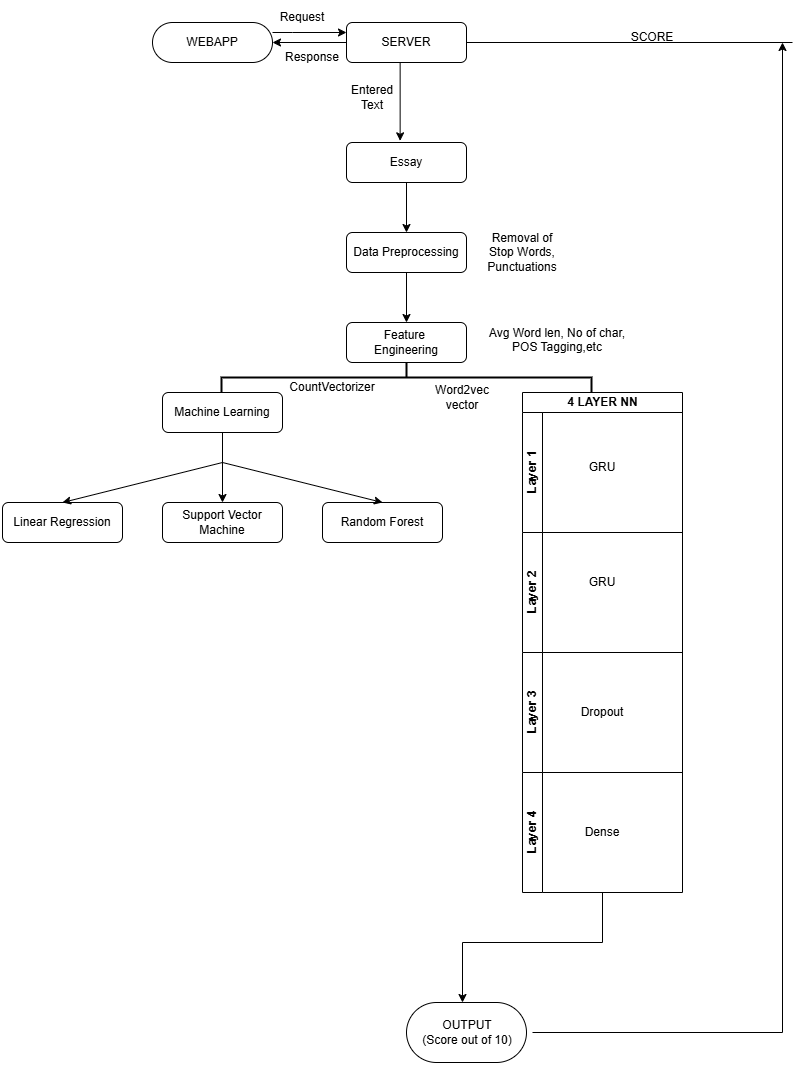

The diagram above was exported from draw.io. Its source (the exported page's mxGraphModel, read from the mxfile embedded in the PNG):
<mxGraphModel dx="2333" dy="1160" grid="1" gridSize="10" guides="1" tooltips="1" connect="1" arrows="1" fold="1" page="1" pageScale="1" pageWidth="827" pageHeight="1169" math="0" shadow="0">
  <root>
    <mxCell id="WIyWlLk6GJQsqaUBKTNV-0" />
    <mxCell id="WIyWlLk6GJQsqaUBKTNV-1" parent="WIyWlLk6GJQsqaUBKTNV-0" />
    <mxCell id="NFqPLrddS4lOG_Q98EgH-10" value="" style="edgeStyle=orthogonalEdgeStyle;rounded=0;orthogonalLoop=1;jettySize=auto;html=1;" edge="1" parent="WIyWlLk6GJQsqaUBKTNV-1" source="WIyWlLk6GJQsqaUBKTNV-3" target="WIyWlLk6GJQsqaUBKTNV-7">
      <mxGeometry relative="1" as="geometry">
        <Array as="points">
          <mxPoint x="300" y="90" />
          <mxPoint x="300" y="90" />
        </Array>
      </mxGeometry>
    </mxCell>
    <mxCell id="WIyWlLk6GJQsqaUBKTNV-3" value="WEBAPP" style="rounded=1;whiteSpace=wrap;html=1;fontSize=12;glass=0;strokeWidth=1;shadow=0;arcSize=50;" parent="WIyWlLk6GJQsqaUBKTNV-1" vertex="1">
      <mxGeometry x="160" y="80" width="120" height="40" as="geometry" />
    </mxCell>
    <mxCell id="NFqPLrddS4lOG_Q98EgH-11" value="" style="edgeStyle=orthogonalEdgeStyle;rounded=0;orthogonalLoop=1;jettySize=auto;html=1;" edge="1" parent="WIyWlLk6GJQsqaUBKTNV-1" source="WIyWlLk6GJQsqaUBKTNV-7" target="WIyWlLk6GJQsqaUBKTNV-3">
      <mxGeometry relative="1" as="geometry" />
    </mxCell>
    <mxCell id="WIyWlLk6GJQsqaUBKTNV-7" value="SERVER" style="rounded=1;whiteSpace=wrap;html=1;fontSize=12;glass=0;strokeWidth=1;shadow=0;" parent="WIyWlLk6GJQsqaUBKTNV-1" vertex="1">
      <mxGeometry x="354" y="80" width="120" height="40" as="geometry" />
    </mxCell>
    <mxCell id="NFqPLrddS4lOG_Q98EgH-9" value="" style="edgeStyle=orthogonalEdgeStyle;rounded=0;orthogonalLoop=1;jettySize=auto;html=1;" edge="1" parent="WIyWlLk6GJQsqaUBKTNV-1" source="WIyWlLk6GJQsqaUBKTNV-12" target="WIyWlLk6GJQsqaUBKTNV-11">
      <mxGeometry relative="1" as="geometry" />
    </mxCell>
    <mxCell id="WIyWlLk6GJQsqaUBKTNV-12" value="Essay" style="rounded=1;whiteSpace=wrap;html=1;fontSize=12;glass=0;strokeWidth=1;shadow=0;" parent="WIyWlLk6GJQsqaUBKTNV-1" vertex="1">
      <mxGeometry x="354" y="200" width="120" height="40" as="geometry" />
    </mxCell>
    <mxCell id="NFqPLrddS4lOG_Q98EgH-2" value="" style="endArrow=classic;html=1;rounded=0;exitX=0.447;exitY=1.008;exitDx=0;exitDy=0;exitPerimeter=0;entryX=0.447;entryY=-0.042;entryDx=0;entryDy=0;entryPerimeter=0;" edge="1" parent="WIyWlLk6GJQsqaUBKTNV-1" source="WIyWlLk6GJQsqaUBKTNV-7" target="WIyWlLk6GJQsqaUBKTNV-12">
      <mxGeometry width="50" height="50" relative="1" as="geometry">
        <mxPoint x="540" y="220" as="sourcePoint" />
        <mxPoint x="590" y="170" as="targetPoint" />
      </mxGeometry>
    </mxCell>
    <mxCell id="NFqPLrddS4lOG_Q98EgH-3" value="" style="endArrow=classic;html=1;rounded=0;exitX=0.429;exitY=0.967;exitDx=0;exitDy=0;exitPerimeter=0;" edge="1" parent="WIyWlLk6GJQsqaUBKTNV-1" source="WIyWlLk6GJQsqaUBKTNV-11">
      <mxGeometry width="50" height="50" relative="1" as="geometry">
        <mxPoint x="680" y="380" as="sourcePoint" />
        <mxPoint x="405" y="290" as="targetPoint" />
      </mxGeometry>
    </mxCell>
    <mxCell id="NFqPLrddS4lOG_Q98EgH-5" style="edgeStyle=orthogonalEdgeStyle;rounded=0;orthogonalLoop=1;jettySize=auto;html=1;exitX=0.5;exitY=1;exitDx=0;exitDy=0;" edge="1" parent="WIyWlLk6GJQsqaUBKTNV-1" source="WIyWlLk6GJQsqaUBKTNV-11" target="WIyWlLk6GJQsqaUBKTNV-11">
      <mxGeometry relative="1" as="geometry" />
    </mxCell>
    <mxCell id="NFqPLrddS4lOG_Q98EgH-19" value="" style="edgeStyle=orthogonalEdgeStyle;rounded=0;orthogonalLoop=1;jettySize=auto;html=1;" edge="1" parent="WIyWlLk6GJQsqaUBKTNV-1" source="WIyWlLk6GJQsqaUBKTNV-11" target="NFqPLrddS4lOG_Q98EgH-18">
      <mxGeometry relative="1" as="geometry" />
    </mxCell>
    <mxCell id="WIyWlLk6GJQsqaUBKTNV-11" value="Data Preprocessing" style="rounded=1;whiteSpace=wrap;html=1;fontSize=12;glass=0;strokeWidth=1;shadow=0;" parent="WIyWlLk6GJQsqaUBKTNV-1" vertex="1">
      <mxGeometry x="354" y="290" width="120" height="40" as="geometry" />
    </mxCell>
    <mxCell id="NFqPLrddS4lOG_Q98EgH-13" value="Request" style="text;strokeColor=none;align=center;fillColor=none;html=1;verticalAlign=middle;whiteSpace=wrap;rounded=0;" vertex="1" parent="WIyWlLk6GJQsqaUBKTNV-1">
      <mxGeometry x="280" y="60" width="60" height="30" as="geometry" />
    </mxCell>
    <mxCell id="NFqPLrddS4lOG_Q98EgH-14" value="Response" style="text;strokeColor=none;align=center;fillColor=none;html=1;verticalAlign=middle;whiteSpace=wrap;rounded=0;" vertex="1" parent="WIyWlLk6GJQsqaUBKTNV-1">
      <mxGeometry x="290" y="100" width="60" height="30" as="geometry" />
    </mxCell>
    <mxCell id="NFqPLrddS4lOG_Q98EgH-16" value="" style="endArrow=none;html=1;rounded=0;exitX=1;exitY=0.5;exitDx=0;exitDy=0;" edge="1" parent="WIyWlLk6GJQsqaUBKTNV-1" source="WIyWlLk6GJQsqaUBKTNV-7">
      <mxGeometry width="50" height="50" relative="1" as="geometry">
        <mxPoint x="720" y="330" as="sourcePoint" />
        <mxPoint x="800" y="100" as="targetPoint" />
      </mxGeometry>
    </mxCell>
    <mxCell id="NFqPLrddS4lOG_Q98EgH-18" value="Feature&amp;nbsp;&lt;br&gt;Engineering" style="rounded=1;whiteSpace=wrap;html=1;fontSize=12;glass=0;strokeWidth=1;shadow=0;" vertex="1" parent="WIyWlLk6GJQsqaUBKTNV-1">
      <mxGeometry x="354" y="380" width="120" height="40" as="geometry" />
    </mxCell>
    <mxCell id="NFqPLrddS4lOG_Q98EgH-20" value="Removal of Stop Words, Punctuations" style="text;strokeColor=none;align=center;fillColor=none;html=1;verticalAlign=middle;whiteSpace=wrap;rounded=0;" vertex="1" parent="WIyWlLk6GJQsqaUBKTNV-1">
      <mxGeometry x="500" y="295" width="60" height="30" as="geometry" />
    </mxCell>
    <mxCell id="NFqPLrddS4lOG_Q98EgH-21" value="Avg Word len, No of char, POS Tagging,etc&lt;div&gt;&lt;br&gt;&lt;/div&gt;" style="text;strokeColor=none;align=center;fillColor=none;html=1;verticalAlign=middle;whiteSpace=wrap;rounded=0;" vertex="1" parent="WIyWlLk6GJQsqaUBKTNV-1">
      <mxGeometry x="490" y="390" width="150" height="30" as="geometry" />
    </mxCell>
    <mxCell id="NFqPLrddS4lOG_Q98EgH-22" style="edgeStyle=orthogonalEdgeStyle;rounded=0;orthogonalLoop=1;jettySize=auto;html=1;exitX=0.5;exitY=1;exitDx=0;exitDy=0;" edge="1" parent="WIyWlLk6GJQsqaUBKTNV-1" source="NFqPLrddS4lOG_Q98EgH-21" target="NFqPLrddS4lOG_Q98EgH-21">
      <mxGeometry relative="1" as="geometry" />
    </mxCell>
    <mxCell id="NFqPLrddS4lOG_Q98EgH-40" value="" style="strokeWidth=2;html=1;shape=mxgraph.flowchart.annotation_2;align=left;labelPosition=right;pointerEvents=1;direction=south;" vertex="1" parent="WIyWlLk6GJQsqaUBKTNV-1">
      <mxGeometry x="229" y="420" width="370" height="30" as="geometry" />
    </mxCell>
    <mxCell id="NFqPLrddS4lOG_Q98EgH-53" value="" style="edgeStyle=orthogonalEdgeStyle;rounded=0;orthogonalLoop=1;jettySize=auto;html=1;" edge="1" parent="WIyWlLk6GJQsqaUBKTNV-1" source="NFqPLrddS4lOG_Q98EgH-47" target="NFqPLrddS4lOG_Q98EgH-52">
      <mxGeometry relative="1" as="geometry" />
    </mxCell>
    <mxCell id="NFqPLrddS4lOG_Q98EgH-47" value="Machine Learning" style="rounded=1;whiteSpace=wrap;html=1;fontSize=12;glass=0;strokeWidth=1;shadow=0;" vertex="1" parent="WIyWlLk6GJQsqaUBKTNV-1">
      <mxGeometry x="170" y="450" width="120" height="40" as="geometry" />
    </mxCell>
    <mxCell id="NFqPLrddS4lOG_Q98EgH-48" value="CountVectorizer" style="text;strokeColor=none;align=center;fillColor=none;html=1;verticalAlign=middle;whiteSpace=wrap;rounded=0;" vertex="1" parent="WIyWlLk6GJQsqaUBKTNV-1">
      <mxGeometry x="310" y="430" width="60" height="30" as="geometry" />
    </mxCell>
    <mxCell id="NFqPLrddS4lOG_Q98EgH-49" value="Word2vec&lt;br&gt;vector" style="text;strokeColor=none;align=center;fillColor=none;html=1;verticalAlign=middle;whiteSpace=wrap;rounded=0;" vertex="1" parent="WIyWlLk6GJQsqaUBKTNV-1">
      <mxGeometry x="440" y="440" width="60" height="30" as="geometry" />
    </mxCell>
    <mxCell id="NFqPLrddS4lOG_Q98EgH-52" value="Support Vector Machine" style="rounded=1;whiteSpace=wrap;html=1;fontSize=12;glass=0;strokeWidth=1;shadow=0;" vertex="1" parent="WIyWlLk6GJQsqaUBKTNV-1">
      <mxGeometry x="170" y="560" width="120" height="40" as="geometry" />
    </mxCell>
    <mxCell id="NFqPLrddS4lOG_Q98EgH-54" value="Linear Regression" style="rounded=1;whiteSpace=wrap;html=1;fontSize=12;glass=0;strokeWidth=1;shadow=0;" vertex="1" parent="WIyWlLk6GJQsqaUBKTNV-1">
      <mxGeometry x="10" y="560" width="120" height="40" as="geometry" />
    </mxCell>
    <mxCell id="NFqPLrddS4lOG_Q98EgH-55" value="Random Forest" style="rounded=1;whiteSpace=wrap;html=1;fontSize=12;glass=0;strokeWidth=1;shadow=0;" vertex="1" parent="WIyWlLk6GJQsqaUBKTNV-1">
      <mxGeometry x="330" y="560" width="120" height="40" as="geometry" />
    </mxCell>
    <mxCell id="NFqPLrddS4lOG_Q98EgH-56" value="" style="endArrow=classic;startArrow=classic;html=1;rounded=0;exitX=0.5;exitY=0;exitDx=0;exitDy=0;entryX=0.5;entryY=0;entryDx=0;entryDy=0;" edge="1" parent="WIyWlLk6GJQsqaUBKTNV-1" source="NFqPLrddS4lOG_Q98EgH-54" target="NFqPLrddS4lOG_Q98EgH-55">
      <mxGeometry width="50" height="50" relative="1" as="geometry">
        <mxPoint x="530" y="670" as="sourcePoint" />
        <mxPoint x="580" y="620" as="targetPoint" />
        <Array as="points">
          <mxPoint x="230" y="520" />
        </Array>
      </mxGeometry>
    </mxCell>
    <mxCell id="NFqPLrddS4lOG_Q98EgH-65" value="4 LAYER NN" style="swimlane;childLayout=stackLayout;resizeParent=1;resizeParentMax=0;horizontal=1;startSize=20;horizontalStack=0;html=1;" vertex="1" parent="WIyWlLk6GJQsqaUBKTNV-1">
      <mxGeometry x="530" y="450" width="160" height="380" as="geometry" />
    </mxCell>
    <mxCell id="NFqPLrddS4lOG_Q98EgH-66" value="Layer 1" style="swimlane;startSize=20;horizontal=0;html=1;" vertex="1" parent="NFqPLrddS4lOG_Q98EgH-65">
      <mxGeometry y="20" width="160" height="120" as="geometry" />
    </mxCell>
    <mxCell id="NFqPLrddS4lOG_Q98EgH-72" value="GRU" style="text;strokeColor=none;align=center;fillColor=none;html=1;verticalAlign=middle;whiteSpace=wrap;rounded=0;" vertex="1" parent="NFqPLrddS4lOG_Q98EgH-66">
      <mxGeometry x="50" y="40" width="60" height="30" as="geometry" />
    </mxCell>
    <mxCell id="NFqPLrddS4lOG_Q98EgH-67" value="Layer 2" style="swimlane;startSize=20;horizontal=0;html=1;" vertex="1" parent="NFqPLrddS4lOG_Q98EgH-65">
      <mxGeometry y="140" width="160" height="120" as="geometry" />
    </mxCell>
    <mxCell id="NFqPLrddS4lOG_Q98EgH-73" value="GRU" style="text;strokeColor=none;align=center;fillColor=none;html=1;verticalAlign=middle;whiteSpace=wrap;rounded=0;" vertex="1" parent="NFqPLrddS4lOG_Q98EgH-67">
      <mxGeometry x="50" y="35" width="60" height="30" as="geometry" />
    </mxCell>
    <mxCell id="NFqPLrddS4lOG_Q98EgH-68" value="Layer 3" style="swimlane;startSize=20;horizontal=0;html=1;" vertex="1" parent="NFqPLrddS4lOG_Q98EgH-65">
      <mxGeometry y="260" width="160" height="120" as="geometry" />
    </mxCell>
    <mxCell id="NFqPLrddS4lOG_Q98EgH-76" value="Dropout" style="text;strokeColor=none;align=center;fillColor=none;html=1;verticalAlign=middle;whiteSpace=wrap;rounded=0;" vertex="1" parent="NFqPLrddS4lOG_Q98EgH-68">
      <mxGeometry x="50" y="45" width="60" height="30" as="geometry" />
    </mxCell>
    <mxCell id="NFqPLrddS4lOG_Q98EgH-71" value="Layer 4" style="swimlane;startSize=20;horizontal=0;html=1;" vertex="1" parent="WIyWlLk6GJQsqaUBKTNV-1">
      <mxGeometry x="530" y="830" width="160" height="120" as="geometry" />
    </mxCell>
    <mxCell id="NFqPLrddS4lOG_Q98EgH-77" value="Dense" style="text;strokeColor=none;align=center;fillColor=none;html=1;verticalAlign=middle;whiteSpace=wrap;rounded=0;" vertex="1" parent="NFqPLrddS4lOG_Q98EgH-71">
      <mxGeometry x="50" y="45" width="60" height="30" as="geometry" />
    </mxCell>
    <mxCell id="NFqPLrddS4lOG_Q98EgH-78" value="Entered Text" style="text;strokeColor=none;align=center;fillColor=none;html=1;verticalAlign=middle;whiteSpace=wrap;rounded=0;" vertex="1" parent="WIyWlLk6GJQsqaUBKTNV-1">
      <mxGeometry x="350" y="140" width="60" height="30" as="geometry" />
    </mxCell>
    <mxCell id="NFqPLrddS4lOG_Q98EgH-81" value="SCORE" style="text;strokeColor=none;align=center;fillColor=none;html=1;verticalAlign=middle;whiteSpace=wrap;rounded=0;" vertex="1" parent="WIyWlLk6GJQsqaUBKTNV-1">
      <mxGeometry x="630" y="80" width="60" height="30" as="geometry" />
    </mxCell>
    <mxCell id="NFqPLrddS4lOG_Q98EgH-84" value="" style="edgeStyle=none;orthogonalLoop=1;jettySize=auto;html=1;rounded=0;exitX=0.5;exitY=1;exitDx=0;exitDy=0;" edge="1" parent="WIyWlLk6GJQsqaUBKTNV-1" source="NFqPLrddS4lOG_Q98EgH-71">
      <mxGeometry width="80" relative="1" as="geometry">
        <mxPoint x="1000" y="690" as="sourcePoint" />
        <mxPoint x="470" y="1060" as="targetPoint" />
        <Array as="points">
          <mxPoint x="610" y="1000" />
          <mxPoint x="470" y="1000" />
        </Array>
      </mxGeometry>
    </mxCell>
    <mxCell id="NFqPLrddS4lOG_Q98EgH-85" value="" style="rounded=1;whiteSpace=wrap;html=1;arcSize=50;" vertex="1" parent="WIyWlLk6GJQsqaUBKTNV-1">
      <mxGeometry x="414" y="1060" width="120" height="60" as="geometry" />
    </mxCell>
    <mxCell id="NFqPLrddS4lOG_Q98EgH-86" value="OUTPUT&lt;br&gt;(Score out of 10)" style="text;strokeColor=none;align=center;fillColor=none;html=1;verticalAlign=middle;whiteSpace=wrap;rounded=0;" vertex="1" parent="WIyWlLk6GJQsqaUBKTNV-1">
      <mxGeometry x="410" y="1075" width="130" height="30" as="geometry" />
    </mxCell>
    <mxCell id="NFqPLrddS4lOG_Q98EgH-89" value="" style="endArrow=classic;html=1;rounded=0;" edge="1" parent="WIyWlLk6GJQsqaUBKTNV-1" source="NFqPLrddS4lOG_Q98EgH-86">
      <mxGeometry width="50" height="50" relative="1" as="geometry">
        <mxPoint x="540" y="1090" as="sourcePoint" />
        <mxPoint x="790" y="100" as="targetPoint" />
        <Array as="points">
          <mxPoint x="790" y="1090" />
        </Array>
      </mxGeometry>
    </mxCell>
  </root>
</mxGraphModel>